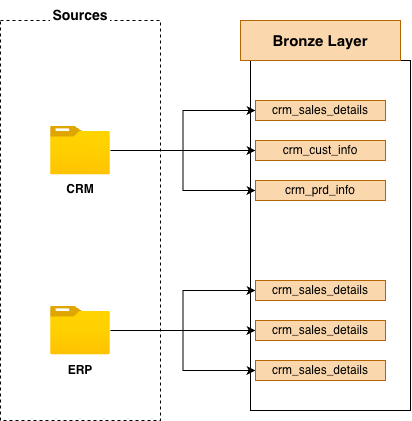

The diagram above was exported from draw.io. Its source (the exported page's mxGraphModel, read from the mxfile embedded in the PNG):
<mxGraphModel dx="964" dy="578" grid="1" gridSize="10" guides="1" tooltips="1" connect="1" arrows="1" fold="1" page="1" pageScale="1" pageWidth="827" pageHeight="1169" math="0" shadow="0">
  <root>
    <mxCell id="0" />
    <mxCell id="1" parent="0" />
    <mxCell id="kJde2jFONupUIruniJG_-1" parent="1" style="rounded=0;whiteSpace=wrap;html=1;fillColor=none;dashed=1;" value="" vertex="1">
      <mxGeometry height="400" width="160" x="120" y="80" as="geometry" />
    </mxCell>
    <mxCell id="kJde2jFONupUIruniJG_-2" parent="1" style="text;html=1;whiteSpace=wrap;strokeColor=none;fillColor=default;align=center;verticalAlign=middle;rounded=0;" value="&lt;b&gt;&lt;font style=&quot;font-size: 14px;&quot;&gt;Sources&lt;/font&gt;&lt;/b&gt;" vertex="1">
      <mxGeometry height="30" width="60" x="170" y="60" as="geometry" />
    </mxCell>
    <mxCell id="kJde2jFONupUIruniJG_-12" edge="1" parent="1" source="kJde2jFONupUIruniJG_-3" style="edgeStyle=orthogonalEdgeStyle;rounded=0;orthogonalLoop=1;jettySize=auto;html=1;entryX=0;entryY=0.5;entryDx=0;entryDy=0;" target="kJde2jFONupUIruniJG_-9">
      <mxGeometry relative="1" as="geometry">
        <Array as="points">
          <mxPoint x="302.53" y="210.04" />
          <mxPoint x="302.53" y="170" />
        </Array>
      </mxGeometry>
    </mxCell>
    <mxCell id="kJde2jFONupUIruniJG_-13" edge="1" parent="1" source="kJde2jFONupUIruniJG_-3" style="edgeStyle=orthogonalEdgeStyle;rounded=0;orthogonalLoop=1;jettySize=auto;html=1;entryX=0;entryY=0.5;entryDx=0;entryDy=0;" target="kJde2jFONupUIruniJG_-10">
      <mxGeometry relative="1" as="geometry" />
    </mxCell>
    <mxCell id="kJde2jFONupUIruniJG_-14" edge="1" parent="1" source="kJde2jFONupUIruniJG_-3" style="edgeStyle=orthogonalEdgeStyle;rounded=0;orthogonalLoop=1;jettySize=auto;html=1;entryX=0;entryY=0.5;entryDx=0;entryDy=0;" target="kJde2jFONupUIruniJG_-11">
      <mxGeometry relative="1" as="geometry" />
    </mxCell>
    <mxCell id="kJde2jFONupUIruniJG_-3" parent="1" style="image;aspect=fixed;html=1;points=[];align=center;fontSize=12;image=img/lib/azure2/general/Folder_Blank.svg;" value="" vertex="1">
      <mxGeometry height="48.69" width="60" x="169.98999999999998" y="185.66" as="geometry" />
    </mxCell>
    <mxCell id="kJde2jFONupUIruniJG_-18" edge="1" parent="1" source="kJde2jFONupUIruniJG_-4" style="edgeStyle=orthogonalEdgeStyle;rounded=0;orthogonalLoop=1;jettySize=auto;html=1;entryX=0;entryY=0.5;entryDx=0;entryDy=0;" target="kJde2jFONupUIruniJG_-15">
      <mxGeometry relative="1" as="geometry" />
    </mxCell>
    <mxCell id="kJde2jFONupUIruniJG_-19" edge="1" parent="1" source="kJde2jFONupUIruniJG_-4" style="edgeStyle=orthogonalEdgeStyle;rounded=0;orthogonalLoop=1;jettySize=auto;html=1;entryX=0;entryY=0.5;entryDx=0;entryDy=0;" target="kJde2jFONupUIruniJG_-16">
      <mxGeometry relative="1" as="geometry">
        <Array as="points" />
      </mxGeometry>
    </mxCell>
    <mxCell id="kJde2jFONupUIruniJG_-20" edge="1" parent="1" source="kJde2jFONupUIruniJG_-4" style="edgeStyle=orthogonalEdgeStyle;rounded=0;orthogonalLoop=1;jettySize=auto;html=1;entryX=0;entryY=0.5;entryDx=0;entryDy=0;" target="kJde2jFONupUIruniJG_-17">
      <mxGeometry relative="1" as="geometry" />
    </mxCell>
    <mxCell id="kJde2jFONupUIruniJG_-4" parent="1" style="image;aspect=fixed;html=1;points=[];align=center;fontSize=12;image=img/lib/azure2/general/Folder_Blank.svg;" value="" vertex="1">
      <mxGeometry height="48.69" width="60" x="170.01" y="365.66" as="geometry" />
    </mxCell>
    <mxCell id="kJde2jFONupUIruniJG_-5" parent="1" style="text;html=1;whiteSpace=wrap;strokeColor=none;fillColor=none;align=center;verticalAlign=middle;rounded=0;" value="&lt;b&gt;CRM&lt;/b&gt;" vertex="1">
      <mxGeometry height="30" width="60" x="170.01000000000002" y="234.35" as="geometry" />
    </mxCell>
    <mxCell id="kJde2jFONupUIruniJG_-6" parent="1" style="text;html=1;whiteSpace=wrap;strokeColor=none;fillColor=none;align=center;verticalAlign=middle;rounded=0;" value="&lt;b&gt;ERP&lt;/b&gt;" vertex="1">
      <mxGeometry height="30" width="60" x="170.01000000000002" y="415" as="geometry" />
    </mxCell>
    <mxCell id="kJde2jFONupUIruniJG_-7" parent="1" style="rounded=0;whiteSpace=wrap;html=1;fillColor=none;" value="" vertex="1">
      <mxGeometry height="350" width="160" x="370" y="120" as="geometry" />
    </mxCell>
    <mxCell id="kJde2jFONupUIruniJG_-8" parent="1" style="text;html=1;whiteSpace=wrap;strokeColor=#b46504;fillColor=#fad7ac;align=center;verticalAlign=middle;rounded=0;" value="&lt;font style=&quot;font-size: 15px;&quot;&gt;&lt;b&gt;Bronze Layer&lt;/b&gt;&lt;/font&gt;" vertex="1">
      <mxGeometry height="40" width="160" x="360" y="80" as="geometry" />
    </mxCell>
    <mxCell id="kJde2jFONupUIruniJG_-9" parent="1" style="text;html=1;whiteSpace=wrap;strokeColor=#b46504;fillColor=#fad7ac;align=center;verticalAlign=middle;rounded=0;" value="&lt;font&gt;crm_sales_details&lt;/font&gt;" vertex="1">
      <mxGeometry height="20" width="130" x="375" y="160" as="geometry" />
    </mxCell>
    <mxCell id="kJde2jFONupUIruniJG_-10" parent="1" style="text;html=1;whiteSpace=wrap;strokeColor=#b46504;fillColor=#fad7ac;align=center;verticalAlign=middle;rounded=0;" value="&lt;font&gt;crm_cust_info&lt;/font&gt;" vertex="1">
      <mxGeometry height="20" width="130" x="375" y="200" as="geometry" />
    </mxCell>
    <mxCell id="kJde2jFONupUIruniJG_-11" parent="1" style="text;html=1;whiteSpace=wrap;strokeColor=#b46504;fillColor=#fad7ac;align=center;verticalAlign=middle;rounded=0;" value="&lt;font&gt;crm_prd_info&lt;/font&gt;" vertex="1">
      <mxGeometry height="20" width="130" x="375" y="240" as="geometry" />
    </mxCell>
    <mxCell id="kJde2jFONupUIruniJG_-15" parent="1" style="text;html=1;whiteSpace=wrap;strokeColor=#b46504;fillColor=#fad7ac;align=center;verticalAlign=middle;rounded=0;" value="&lt;font&gt;crm_sales_details&lt;/font&gt;" vertex="1">
      <mxGeometry height="20" width="130" x="375" y="340" as="geometry" />
    </mxCell>
    <mxCell id="kJde2jFONupUIruniJG_-16" parent="1" style="text;html=1;whiteSpace=wrap;strokeColor=#b46504;fillColor=#fad7ac;align=center;verticalAlign=middle;rounded=0;" value="&lt;font&gt;crm_sales_details&lt;/font&gt;" vertex="1">
      <mxGeometry height="20" width="130" x="375" y="380" as="geometry" />
    </mxCell>
    <mxCell id="kJde2jFONupUIruniJG_-17" parent="1" style="text;html=1;whiteSpace=wrap;strokeColor=#b46504;fillColor=#fad7ac;align=center;verticalAlign=middle;rounded=0;" value="&lt;font&gt;crm_sales_details&lt;/font&gt;" vertex="1">
      <mxGeometry height="20" width="130" x="375" y="420" as="geometry" />
    </mxCell>
  </root>
</mxGraphModel>